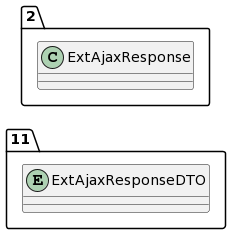

The diagram above was rendered by PlantUML. Its source (embedded in the PNG):
@startuml
allow_mixing
left to right direction
package "11"{
entity ExtAjaxResponseDTO

}
package "2"{
class ExtAjaxResponse
}
@enduml